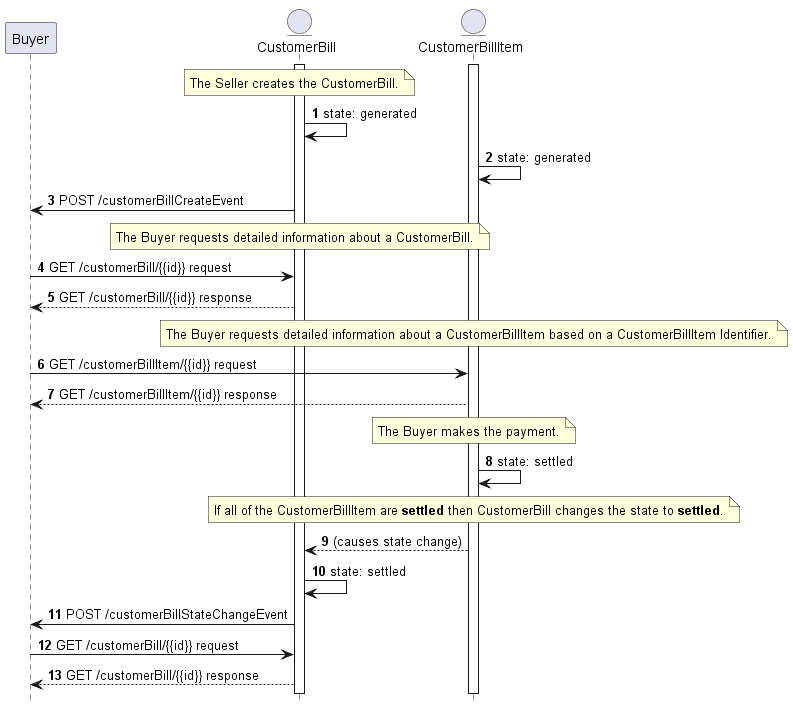

The diagram above was rendered by PlantUML. Its source (embedded in the PNG):
@startuml

hide footbox

participant Buyer
entity "CustomerBill" as B
entity "CustomerBillItem" as BI

autonumber

activate B
activate BI
' Seller creates the CustomerBill
note over B: The Seller creates the CustomerBill.

B -> B: state: generated
BI -> BI: state: generated
B -> Buyer: POST /customerBillCreateEvent
' Add the initial state of BI
note over B: The Buyer requests detailed information about a CustomerBill.
Buyer -> B : GET /customerBill/{{id}} request
B --> Buyer: GET /customerBill/{{id}} response
note over BI: The Buyer requests detailed information about a CustomerBillItem based on a CustomerBillItem Identifier.
Buyer -> BI : GET /customerBillItem/{{id}} request
BI --> Buyer: GET /customerBillItem/{{id}} response
note over BI: The Buyer makes the payment.
BI -> BI: state: settled
note over BI: If all of the CustomerBillItem are **settled** then CustomerBill changes the state to **settled**.
BI --> B: (causes state change)
B -> B: state: settled
B -> Buyer: POST /customerBillStateChangeEvent
Buyer -> B : GET /customerBill/{{id}} request
B --> Buyer: GET /customerBill/{{id}} response

@enduml